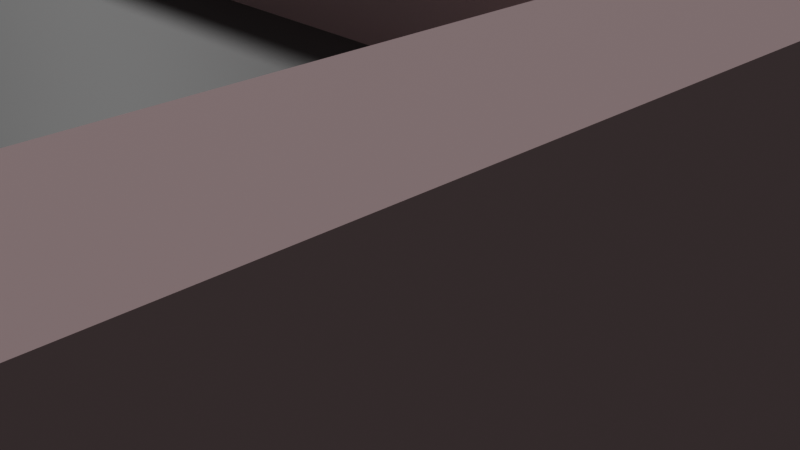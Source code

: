 # Source: mam_v1_3.blend  (saved by Blender 5.2.44; exported with 4.5.12 LTS)
import bpy
from mathutils import Matrix  # noqa: F401  (used for matrix-valued properties, if any)

bpy.ops.wm.read_factory_settings(use_empty=True)
scene = bpy.context.scene
scene.name = 'Scene'

# ---- collections
col_collection = bpy.data.collections.new('Collection'); scene.collection.children.link(col_collection)

# ---- materials (node trees are filled in below, after node groups)
mat_wall = bpy.data.materials.new('wall')
mat_roof = bpy.data.materials.new('roof')
mat_ground = bpy.data.materials.new('ground')

# ---- material node trees
mat_wall.use_nodes = True; mat_wall.node_tree.nodes.clear()
_N = mat_wall.node_tree.nodes; _L = mat_wall.node_tree.links
n0 = _N.new('ShaderNodeBsdfPrincipled'); n0.name = 'Principled BSDF'; n0.location = (-200, 100)
n0.inputs[0].default_value = (0.8001, 0.5699, 0.588, 1.0)
n0.inputs[2].default_value = 1.0
n0.inputs[10].default_value = 0.005
n1 = _N.new('ShaderNodeOutputMaterial'); n1.name = 'Material Output'; n1.location = (200, 100)
_L.new(n0.outputs[0], n1.inputs[0])
n1.is_active_output = True
mat_roof.use_nodes = True; mat_roof.node_tree.nodes.clear()
_N = mat_roof.node_tree.nodes; _L = mat_roof.node_tree.links
n0 = _N.new('ShaderNodeBsdfPrincipled'); n0.name = 'Principled BSDF'; n0.location = (-200, 100)
n0.inputs[0].default_value = (0.1456, 0.1456, 0.1456, 1.0)
n0.inputs[10].default_value = 0.005
n1 = _N.new('ShaderNodeOutputMaterial'); n1.name = 'Material Output'; n1.location = (200, 100)
_L.new(n0.outputs[0], n1.inputs[0])
n1.is_active_output = True
mat_ground.use_nodes = True; mat_ground.node_tree.nodes.clear()
_N = mat_ground.node_tree.nodes; _L = mat_ground.node_tree.links
n0 = _N.new('ShaderNodeBsdfPrincipled'); n0.name = 'Principled BSDF'; n0.location = (-200, 100)
n0.inputs[0].default_value = (0.04962, 0.04962, 0.04962, 1.0)
n0.inputs[2].default_value = 1.0
n0.inputs[10].default_value = 0.005
n1 = _N.new('ShaderNodeOutputMaterial'); n1.name = 'Material Output'; n1.location = (200, 100)
_L.new(n0.outputs[0], n1.inputs[0])
n1.is_active_output = True

# ---- world
world_world = bpy.data.worlds.new('World'); scene.world = world_world
world_world.use_nodes = True; world_world.node_tree.nodes.clear()
_N = world_world.node_tree.nodes; _L = world_world.node_tree.links
n0 = _N.new('ShaderNodeOutputWorld'); n0.name = 'World Output'; n0.location = (200, 100)
n1 = _N.new('ShaderNodeBackground'); n1.name = 'Background'; n1.location = (-200, 100)
n1.inputs[0].default_value = (0.05088, 0.05088, 0.05088, 1.0)
_L.new(n1.outputs[0], n0.inputs[0])
n0.is_active_output = True
world_world.color = (0.05088, 0.05088, 0.05088)
world_world.sun_shadow_jitter_overblur = 0.0

# ---- cameras
cam_camera = bpy.data.cameras.new('Camera')
cam_camera.clip_end = 100.0
cam_camera.ortho_scale = 7.314

# ---- lights
light_light = bpy.data.lights.new('Light', 'SUN')
light_light.angle = 0.1993
light_light.energy = 1.0
light_light.shadow_soft_size = 0.1
light_light.shadow_cascade_max_distance = 1000.0

# ---- meshes
me_cube = bpy.data.meshes.new('Cube')
me_cube.from_pydata([(7.0, 11.0, 1.175), (7.0, 11.0, -1.175), (7.0, -11.0, 1.175), (7.0, -11.0, -1.175), (-7.0, 11.0, 1.175), (-7.0, 11.0, -1.175), (-7.0, -11.0, 1.175), (-7.0, -11.0, -1.175), (6.8, -10.8, 4.525), (-6.8, -10.8, 4.525), (-6.8, 10.8, 4.525), (-7.0, 21.0, 1.175), (7.0, 21.0, 1.175), (-7.0, 21.0, 4.525), (7.0, 21.0, 4.525), (0.0, 11.0, 4.525), (-10.8, 11.0, 4.525), (-10.8, 21.0, 4.525), (-11.0, 11.0, 4.525), (-11.0, 21.0, 4.525), (-10.8, 21.0, 1.175), (-10.8, 11.0, 1.175), (-11.0, 21.0, 1.175), (-11.0, 11.0, 1.175), (-11.0, 21.0, 2.85), (-11.0, 11.0, 2.85), (-10.8, 11.0, 2.85), (-10.8, 21.0, 2.85), (-10.8, 21.0, 4.525), (-11.0, 21.0, 4.525), (-10.8, 21.0, 1.175), (-11.0, 21.0, 1.175), (-10.8, 21.0, 2.85), (-11.0, 21.0, 2.85), (-10.8, 19.57, 4.525), (-10.8, 16.71, 4.525), (-10.8, 15.29, 4.525), (-10.8, 12.43, 4.525), (-11.0, 19.57, 4.525), (-11.0, 16.71, 4.525), (-11.0, 15.29, 4.525), (-11.0, 12.43, 4.525), (-11.0, 19.57, 2.85), (-11.0, 16.71, 2.85), (-11.0, 15.29, 2.85), (-11.0, 12.43, 2.85), (-10.8, 12.43, 2.85), (-10.8, 15.29, 2.85), (-10.8, 16.71, 2.85), (-10.8, 19.57, 2.85), (-10.8, 19.57, 4.525), (-10.8, 16.71, 4.525), (-10.8, 15.29, 4.525), (-10.8, 12.43, 4.525), (-10.8, 19.57, 2.85), (-10.8, 16.71, 2.85), (-10.8, 15.29, 2.85), (-10.8, 12.43, 2.85), (-11.0, 19.57, 4.325), (-11.0, 16.71, 4.325), (-11.0, 15.29, 4.325), (-11.0, 12.43, 4.325), (-10.8, 16.71, 4.325), (-10.8, 19.57, 4.325), (-10.8, 15.29, 4.325), (-10.8, 12.43, 4.325), (0.2, 12.8, 4.525), (6.8, -6.0, 4.725), (6.8, 20.8, 8.225), (-0.2, 11.2, 8.225), (6.8, 12.8, 4.525), (6.8, 13.2, 8.225), (-10.8, 11.2, 8.225), (-10.8, 20.8, 8.225), (-0.2, 13.2, 8.225), (7.0, 21.0, 8.425), (-11.0, 11.0, 8.425), (-11.0, 21.0, 8.425), (-7.0, 11.0, 8.425), (-5.563e-09, 11.0, 8.425), (7.0, 13.0, 8.425), (-10.8, 20.8, 8.425), (-10.8, 11.2, 8.425), (6.8, 20.8, 8.425), (-10.8, 13.2, 8.225), (-0.2, 11.2, 8.425), (6.8, 13.2, 8.425), (-7.0, -11.0, 4.525), (7.0, 11.0, 4.525), (7.0, -11.0, 4.525), (-7.0, 11.0, 4.525), (7.0, 13.0, 4.525), (0.2, 10.8, 4.525), (0.0, 13.0, 4.525), (-7.0, -11.0, 4.725), (7.0, -11.0, 4.725), (-7.0, 11.0, 4.725), (7.0, 13.0, 4.725), (0.0, 11.0, 4.725), (0.0, 13.0, 4.725), (-6.8, -10.8, 4.725), (6.8, -10.8, 4.725), (-6.8, 10.8, 4.725), (6.8, 12.8, 4.725), (0.2, 10.8, 4.725), (0.2, 12.8, 4.725), (-2.8, 5.201, 4.525), (6.8, -5.8, 4.525), (-6.8, -5.8, 4.525), (-6.8, -2.0, 4.525), (6.8, -5.8, 4.525), (-6.8, 5.201, 4.725), (-6.8, 5.001, 4.525), (6.8, 3.2, 4.525), (6.8, 7.203, 4.725), (2.8, 8.201, 4.525), (-6.8, 8.401, 4.525), (1.0, 5.201, 4.725), (6.8, 7.203, 4.525), (6.8, -6.0, 4.725), (2.8, 8.201, 4.725), (-6.8, -5.8, 4.725), (-1.8, -5.8, 4.525), (-1.8, 5.001, 4.725), (6.8, 8.401, 4.525), (-6.8, -6.0, 4.725), (0.8, -5.8, 4.525), (-2.8, 8.201, 4.725), (-2.0, -5.8, 4.725), (-1.8, -5.8, 4.725), (3.0, 8.401, 4.525), (-6.8, -5.8, 4.725), (-6.8, 5.201, 4.525), (6.8, -5.8, 4.725), (1.0, 5.001, 4.725), (2.8, 5.201, 4.525), (6.8, -5.8, 4.525), (-1.8, -5.8, 4.525), (-6.8, -5.8, 4.525), (-6.8, -2.0, 4.725), (6.8, -5.8, 4.525), (0.8, -5.8, 4.525), (6.8, -5.8, 4.525), (-6.8, -5.8, 4.525), (-6.8, 5.001, 4.725), (6.8, -5.8, 4.525), (-1.8, -5.8, 4.525), (0.8, -5.8, 4.525), (-6.8, -6.0, 4.525), (6.8, -6.0, 4.525), (-1.8, 5.001, 4.525), (-6.8, 5.001, 4.525), (-6.8, -6.0, 4.725), (1.0, 5.201, 4.525), (1.0, 3.2, 4.725), (-6.8, -1.8, 4.525), (-6.8, -1.8, 4.725), (-6.8, -2.0, 4.525), (3.0, 5.001, 4.725), (-2.0, -2.0, 4.725), (6.8, 3.2, 4.725), (6.8, 3.2, 4.725), (6.8, 7.003, 4.725), (6.8, 3.4, 4.725), (2.8, 5.201, 4.725), (1.0, -5.8, 4.525), (0.8, -5.8, 4.725), (1.0, 3.2, 4.525), (1.0, -5.8, 4.725), (-2.0, -1.8, 4.525), (-2.0, 5.001, 4.525), (-2.0, -2.0, 4.525), (-2.0, -5.8, 4.525), (-2.0, -1.8, 4.725), (-2.0, -2.0, 4.725), (-2.0, 5.001, 4.725), (-1.8, 5.001, 4.725), (-2.0, -1.8, 4.725), (-2.0, 5.001, 4.725), (0.8, 5.001, 4.525), (-2.8, 8.201, 4.525), (0.8, 5.001, 4.725), (6.8, 10.8, 4.525), (3.0, 7.203, 4.525), (-3.0, 8.401, 4.525), (-3.0, 5.201, 4.525), (3.0, 8.401, 4.725), (3.0, 7.203, 4.725), (-3.0, 8.401, 4.725), (-2.8, 5.201, 4.725), (-3.0, 5.201, 4.725), (1.0, 3.4, 4.725), (0.0, 13.0, 8.425), (-0.2, 13.2, 8.425), (3.0, 7.003, 4.725), (3.0, 3.4, 4.725)], [(136, 107), (143, 108), (145, 110), (137, 122), (147, 126), (108, 138), (110, 140), (126, 141), (107, 142), (122, 146)], [(1, 0, 4, 5), (28, 16, 90, 13), (1, 3, 2, 0), (101, 100, 94, 95), (33, 24, 22, 31), (23, 31, 30, 21), (26, 25, 23, 21), (24, 27, 20, 22), (19, 17, 27, 24), (16, 18, 25, 26), (37, 16, 26, 46), (29, 19, 24, 33), (38, 29, 33, 42), (17, 28, 32, 27), (27, 32, 30, 20), (20, 30, 31, 22), (80, 91, 14, 75), (18, 41, 45, 25), (62, 59, 58, 63), (45, 41, 53, 57), (40, 39, 43, 44), (43, 39, 51, 55), (28, 34, 49, 32), (35, 36, 47, 48), (32, 26, 21, 30), (40, 52, 64, 60), (53, 41, 61, 65), (51, 39, 59, 62), (38, 42, 54, 50), (40, 44, 56, 52), (53, 65, 64, 52), (63, 50, 51, 62), (64, 65, 61, 60), (38, 50, 63, 58), (191, 154, 161, 163), (4, 90, 13, 11), (75, 83, 81, 77), (81, 82, 76, 77), (72, 69, 85, 82), (69, 72, 84, 74), (79, 76, 82, 85), (78, 76, 18, 90), (83, 86, 80, 75), (58, 59, 39, 38), (41, 40, 60, 61), (29, 18, 76, 77), (68, 71, 86, 83), (23, 25, 33, 31), (74, 193, 85, 69), (82, 81, 73, 72), (66, 70, 103, 105), (10, 92, 104, 102), (149, 67, 152, 148), (104, 105, 99, 98), (102, 104, 98, 96), (105, 103, 97, 99), (91, 93, 99, 97), (15, 90, 96, 98), (93, 15, 98, 99), (92, 66, 105, 104), (87, 94, 96, 90), (129, 146, 147, 166), (183, 130, 186, 187), (92, 182, 70, 66), (3, 1, 5, 7), (144, 156, 155, 151), (185, 184, 188, 190), (139, 174, 171, 157), (101, 8, 9, 100), (12, 0, 88, 14), (133, 168, 165, 145), (89, 87, 6, 2), (13, 14, 12, 11), (89, 95, 94, 87), (185, 190, 111, 132), (180, 115, 135, 106), (111, 132, 10, 102), (7, 3, 2, 6), (68, 73, 84, 71), (12, 11, 4, 0), (100, 9, 148, 152), (94, 100, 102, 96), (144, 151, 170, 175), (146, 129, 176, 150), (143, 172, 128, 131), (101, 119, 149, 8), (67, 133, 121, 125), (174, 173, 156, 139), (131, 143, 109, 139), (166, 147, 179, 181), (7, 6, 4, 5), (6, 87, 90, 4), (2, 0, 88, 89), (135, 164, 120, 115), (134, 158, 164, 117), (167, 113, 161, 154), (143, 157, 171, 172), (156, 173, 169, 155), (172, 171, 159, 128), (169, 170, 178, 177), (151, 155, 169, 170), (154, 168, 165, 167), (145, 113, 161, 133), (129, 123, 178, 128), (147, 146, 150, 179), (150, 176, 181, 179), (164, 135, 153, 117), (165, 167, 113, 145), (124, 130, 183, 118), (116, 10, 182, 124), (189, 190, 188, 127), (127, 188, 186, 120), (158, 186, 120, 164), (132, 116, 184, 185), (115, 180, 127, 120), (180, 106, 189, 127), (184, 130, 186, 188), (101, 95, 97, 103), (91, 97, 95, 89), (149, 148, 9, 8), (166, 181, 117, 168), (117, 181, 144, 111), (153, 106, 189, 117), (43, 55, 54, 42), (44, 45, 57, 56), (98, 96, 78, 79), (79, 85, 193, 192), (71, 74, 193, 86), (193, 192, 80, 86), (98, 79, 192, 99), (99, 192, 80, 97), (118, 183, 187, 114), (162, 114, 187, 194), (103, 70, 118, 114), (195, 158, 134, 191), (162, 194, 195, 163), (75, 77, 29, 14)])
me_cube.polygons.foreach_set('material_index', [0, 0, 0, 0, 0, 0, 0, 0, 0, 0, 0, 0, 0, 0, 0, 0, 0, 0, 0, 0, 0, 0, 0, 0, 0, 0, 0, 0, 0, 0, 0, 0, 0, 0, 0, 0, 0, 0, 0, 1, 0, 0, 0, 0, 0, 0, 0, 0, 0, 0, 0, 0, 0, 0, 0, 0, 0, 0, 0, 0, 0, 0, 0, 1, 0, 0, 0, 0, 0, 0, 0, 0, 0, 0, 0, 1, 0, 0, 1, 0, 0, 0, 0, 0, 0, 0, 0, 0, 0, 0, 0, 0, 0, 0, 0, 0, 1, 0, 0, 0, 1, 0, 0, 0, 1, 0, 0, 1, 1, 1, 0, 0, 0, 1, 0, 0, 0, 0, 0, 1, 0, 0, 0, 0, 0, 0, 0, 0, 0, 0, 0, 0, 0, 0, 1, 1, 0])
_uv = me_cube.uv_layers.new(name='UVMap')
_uv.uv.foreach_set('vector', [0.0, 0.0, 0.0, 0.0, 0.0, 0.0, 0.0, 0.0, 0.0, 0.0, 0.0, 0.0, 0.0, 0.0, 0.0, 0.0, 0.0, 0.0, 0.0, 0.0, 0.625, 0.75, 0.0, 0.0, 0.625, 0.7477, 0.8679, 0.7477, 0.875, 0.75, 0.625, 0.75, 0.625, 0.25, 0.625, 0.25, 0.625, 0.25, 0.625, 0.25, 0.625, 0.25, 0.625, 0.25, 0.625, 0.25, 0.625, 0.25, 0.625, 0.25, 0.625, 0.25, 0.625, 0.25, 0.625, 0.25, 0.625, 0.25, 0.625, 0.25, 0.625, 0.25, 0.625, 0.25, 0.625, 0.25, 0.625, 0.25, 0.625, 0.25, 0.625, 0.25, 0.625, 0.25, 0.625, 0.25, 0.625, 0.25, 0.625, 0.25, 0.625, 0.25, 0.625, 0.25, 0.625, 0.25, 0.625, 0.25, 0.625, 0.25, 0.625, 0.25, 0.625, 0.25, 0.625, 0.25, 0.625, 0.25, 0.625, 0.25, 0.625, 0.25, 0.625, 0.25, 0.625, 0.25, 0.625, 0.25, 0.625, 0.25, 0.625, 0.25, 0.625, 0.25, 0.625, 0.25, 0.625, 0.25, 0.625, 0.25, 0.625, 0.25, 0.625, 0.25, 0.625, 0.25, 0.625, 0.25, 0.625, 0.5, 0.0, 0.0, 0.0, 0.0, 0.625, 0.5, 0.625, 0.25, 0.625, 0.25, 0.625, 0.25, 0.625, 0.25, 0.625, 0.25, 0.625, 0.25, 0.625, 0.25, 0.625, 0.25, 0.625, 0.25, 0.625, 0.25, 0.625, 0.25, 0.625, 0.25, 0.625, 0.25, 0.625, 0.25, 0.625, 0.25, 0.625, 0.25, 0.625, 0.25, 0.625, 0.25, 0.625, 0.25, 0.625, 0.25, 0.625, 0.25, 0.625, 0.25, 0.625, 0.25, 0.625, 0.25, 0.625, 0.25, 0.625, 0.25, 0.625, 0.25, 0.625, 0.25, 0.625, 0.25, 0.625, 0.25, 0.625, 0.25, 0.625, 0.25, 0.625, 0.25, 0.625, 0.25, 0.625, 0.25, 0.625, 0.25, 0.625, 0.25, 0.625, 0.25, 0.625, 0.25, 0.625, 0.25, 0.625, 0.25, 0.625, 0.25, 0.625, 0.25, 0.625, 0.25, 0.625, 0.25, 0.625, 0.25, 0.625, 0.25, 0.625, 0.25, 0.625, 0.25, 0.625, 0.25, 0.625, 0.25, 0.625, 0.25, 0.625, 0.25, 0.625, 0.25, 0.625, 0.25, 0.625, 0.25, 0.625, 0.25, 0.625, 0.25, 0.625, 0.25, 0.625, 0.25, 0.625, 0.25, 0.625, 0.25, 0.625, 0.25, 0.625, 0.25, 0.625, 0.25, 0.625, 0.25, 0.625, 0.25, 0.625, 0.25, 0.0, 0.0, 0.0, 0.0, 0.0, 0.0, 0.0, 0.0, 0.0, 0.0, 0.0, 0.0, 0.625, 0.25, 0.625, 0.25, 0.625, 0.5, 0.625, 0.5, 0.0, 0.0, 0.0, 0.0, 0.0, 0.0, 0.0, 0.0, 0.0, 0.0, 0.0, 0.0, 0.0, 0.0, 0.0, 0.0, 0.0, 0.0, 0.0, 0.0, 0.0, 0.0, 0.0, 0.0, 0.0, 0.0, 0.0, 0.0, 0.0, 0.0, 0.0, 0.0, 0.0, 0.0, 0.0, 0.0, 0.0, 0.0, 0.0, 0.0, 0.0, 0.0, 0.0, 0.0, 0.625, 0.5, 0.625, 0.5, 0.625, 0.5, 0.625, 0.5, 0.625, 0.25, 0.625, 0.25, 0.625, 0.25, 0.625, 0.25, 0.625, 0.25, 0.625, 0.25, 0.625, 0.25, 0.625, 0.25, 0.0, 0.0, 0.0, 0.0, 0.0, 0.0, 0.0, 0.0, 0.625, 0.5, 0.625, 0.5, 0.625, 0.5, 0.625, 0.5, 0.625, 0.25, 0.625, 0.25, 0.625, 0.25, 0.625, 0.25, 0.0, 0.0, 0.0, 0.0, 0.0, 0.0, 0.0, 0.0, 0.0, 0.0, 0.0, 0.0, 0.0, 0.0, 0.0, 0.0, 0.0753, 0.06024, 0.6122, 0.4898, 0.6122, 0.4898, 0.0753, 0.06024, 0.8679, 0.5023, 0.6179, 0.5023, 0.6179, 0.5023, 0.8679, 0.5023, 0.0, 0.0, 0.0, 0.0, 0.0, 0.0, 0.0, 0.0, 0.6179, 0.5023, 0.0753, 0.06024, 0.0, 0.0, 0.625, 0.5, 0.8679, 0.5023, 0.6179, 0.5023, 0.625, 0.5, 0.875, 0.5, 0.0753, 0.06024, 0.6122, 0.4898, 0.625, 0.5, 0.0, 0.0, 0.625, 0.5, 0.0, 0.0, 0.0, 0.0, 0.625, 0.5, 0.625, 0.5, 0.875, 0.5, 0.875, 0.5, 0.625, 0.5, 0.0, 0.0, 0.625, 0.5, 0.625, 0.5, 0.0, 0.0, 0.6179, 0.5023, 0.0753, 0.06024, 0.0753, 0.06024, 0.6179, 0.5023, 0.625, 0.0, 0.875, 0.75, 0.875, 0.5, 0.625, 0.25, 0.0, 0.0, 0.0, 0.0, 0.0, 0.0, 0.0, 0.0, 0.0, 0.0, 0.0, 0.0, 0.0, 0.0, 0.0, 0.0, 0.6179, 0.5023, 0.0, 0.0, 0.6122, 0.4898, 0.0753, 0.06024, 0.0, 0.0, 0.0, 0.0, 0.0, 0.0, 0.0, 0.0, 0.0, 0.0, 0.0, 0.0, 0.0, 0.0, 0.0, 0.0, 0.0, 0.0, 0.0, 0.0, 0.0, 0.0, 0.0, 0.0, 0.0, 0.0, 0.0, 0.0, 0.0, 0.0, 0.0, 0.0, 0.0, 0.0, 0.0, 0.0, 0.8679, 0.7477, 0.8679, 0.7477, 0.625, 0.5, 0.0, 0.0, 0.0, 0.0, 0.625, 0.5, 0.0, 0.0, 0.0, 0.0, 0.0, 0.0, 0.0, 0.0, 0.625, 0.75, 0.625, 0.0, 0.625, 0.0, 0.625, 0.75, 0.625, 0.25, 0.625, 0.5, 0.625, 0.5, 0.625, 0.25, 0.625, 0.75, 0.625, 0.75, 0.875, 0.75, 0.625, 0.0, 0.0, 0.0, 0.0, 0.0, 0.0, 0.0, 0.0, 0.0, 0.0, 0.0, 0.0, 0.0, 0.0, 0.0, 0.0, 0.0, 0.0, 0.0, 0.0, 0.0, 0.8679, 0.5023, 0.8679, 0.5023, 0.0, 0.0, 0.0, 0.0, 0.625, 0.75, 0.625, 0.0, 0.625, 0.5, 0.0, 0.0, 0.0, 0.0, 0.625, 0.5, 0.625, 0.5, 0.625, 0.25, 0.0, 0.0, 0.0, 0.0, 0.8679, 0.7477, 0.8679, 0.7477, 0.0, 0.0, 0.0, 0.0, 0.875, 0.75, 0.8679, 0.7477, 0.8679, 0.5023, 0.875, 0.5, 0.0, 0.0, 0.0, 0.0, 0.8679, 0.7477, 0.0, 0.0, 0.0, 0.0, 0.0, 0.0, 0.0, 0.0, 0.0, 0.0, 0.0, 0.0, 0.0, 0.0, 0.0, 0.0, 0.0, 0.0, 0.0, 0.0, 0.0, 0.0, 0.0, 0.0, 0.0, 0.0, 0.625, 0.7477, 0.625, 0.7477, 0.8679, 0.7477, 0.0, 0.0, 0.0, 0.0, 0.0, 0.0, 0.0, 0.0, 0.0, 0.0, 0.0, 0.0, 0.8679, 0.7477, 0.0, 0.0, 0.0, 0.0, 0.0, 0.0, 0.0, 0.0, 0.0, 0.0, 0.0, 0.0, 0.0, 0.0, 0.625, 0.0, 0.0, 0.0, 0.0, 0.0, 0.625, 0.0, 0.625, 0.0, 0.625, 0.25, 0.0, 0.0, 0.625, 0.75, 0.0, 0.0, 0.0, 0.0, 0.625, 0.75, 0.0, 0.0, 0.6249, 0.7476, 0.0, 0.0, 0.0, 0.0, 0.0, 0.0, 0.0, 0.0, 0.6249, 0.7476, 0.0, 0.0, 0.0, 0.0, 0.0, 0.0, 0.0, 0.0, 0.0, 0.0, 0.0, 0.0, 0.0, 0.0, 0.0, 0.0, 0.0, 0.0, 0.0, 0.0, 0.0, 0.0, 0.0, 0.0, 0.0, 0.0, 0.0, 0.0, 0.0, 0.0, 0.0, 0.0, 0.0, 0.0, 0.0, 0.0, 0.8679, 0.7477, 0.8679, 0.7477, 0.0, 0.0, 0.0, 0.0, 0.0, 0.0, 0.0, 0.0, 0.8679, 0.7477, 0.0, 0.0, 0.0, 0.0, 0.0, 0.0, 0.0, 0.0, 0.0, 0.0, 0.0, 0.0, 0.0, 0.0, 0.0, 0.0, 0.0, 0.0, 0.0, 0.0, 0.0, 0.0, 0.0, 0.0, 0.0, 0.0, 0.0, 0.0, 0.0, 0.0, 0.0, 0.0, 0.0, 0.0, 0.0, 0.0, 0.0, 0.0, 0.0, 0.0, 0.6249, 0.7476, 0.6249, 0.7476, 0.0, 0.0, 0.0, 0.0, 0.0, 0.0, 0.0, 0.0, 0.0, 0.0, 0.0, 0.0, 0.0, 0.0, 0.0, 0.0, 0.0, 0.0, 0.0, 0.0, 0.0, 0.0, 0.0, 0.0, 0.0, 0.0, 0.0, 0.0, 0.0, 0.0, 0.0, 0.0, 0.0, 0.0, 0.0, 0.0, 0.0, 0.0, 0.0, 0.0, 0.0, 0.0, 0.0, 0.0, 0.0, 0.0, 0.0, 0.0, 0.0, 0.0, 0.6249, 0.7476, 0.0, 0.0, 0.0, 0.0, 0.0, 0.0, 0.0, 0.0, 0.0, 0.0, 0.0, 0.0, 0.0, 0.0, 0.0, 0.0, 0.0, 0.0, 0.0, 0.0, 0.0, 0.0, 0.0, 0.0, 0.0, 0.0, 0.0, 0.0, 0.0, 0.0, 0.0, 0.0, 0.625, 0.7477, 0.625, 0.75, 0.625, 0.5, 0.6122, 0.4898, 0.625, 0.5, 0.625, 0.5, 0.625, 0.75, 0.625, 0.75, 0.0, 0.0, 0.0, 0.0, 0.8679, 0.7477, 0.0, 0.0, 0.0, 0.0, 0.0, 0.0, 0.0, 0.0, 0.0, 0.0, 0.0, 0.0, 0.0, 0.0, 0.0, 0.0, 0.0, 0.0, 0.0, 0.0, 0.0, 0.0, 0.0, 0.0, 0.0, 0.0, 0.625, 0.25, 0.625, 0.25, 0.625, 0.25, 0.625, 0.25, 0.625, 0.25, 0.625, 0.25, 0.625, 0.25, 0.625, 0.25, 0.625, 0.5, 0.875, 0.5, 0.0, 0.0, 0.0, 0.0, 0.0, 0.0, 0.0, 0.0, 0.0, 0.0, 0.0, 0.0, 0.625, 0.5, 0.0, 0.0, 0.0, 0.0, 0.625, 0.5, 0.0, 0.0, 0.0, 0.0, 0.625, 0.5, 0.625, 0.5, 0.0, 0.0, 0.0, 0.0, 0.0, 0.0, 0.0, 0.0, 0.0, 0.0, 0.0, 0.0, 0.0, 0.0, 0.0, 0.0, 0.0, 0.0, 0.0, 0.0, 0.0, 0.0, 0.0, 0.0, 0.0, 0.0, 0.0, 0.0, 0.0, 0.0, 0.0, 0.0, 0.6122, 0.4898, 0.6122, 0.4898, 0.0, 0.0, 0.0, 0.0, 0.0, 0.0, 0.0, 0.0, 0.0, 0.0, 0.0, 0.0, 0.0, 0.0, 0.0, 0.0, 0.0, 0.0, 0.0, 0.0, 0.625, 0.5, 0.0, 0.0, 0.0, 0.0, 0.0, 0.0])
me_cube.materials.append(mat_wall)
me_cube.materials.append(mat_roof)
me_cube.use_mirror_vertex_groups = False
me_cube.update()
me_plane = bpy.data.meshes.new('Plane')
me_plane.from_pydata([(1.0, 0.1749, 0.0), (1.0, 0.1749, 2.35), (0.01111, 0.1749, 2.35), (0.01111, 0.1749, 2.35), (-0.2111, -0.5362, 0.0), (-0.2111, -0.2474, 0.0), (0.0, 0.1749, 2.35), (0.0, -0.5362, 0.0), (-0.2111, 0.1749, 2.35), (1.0, -0.314, 0.0), (0.01111, -0.314, 0.0), (0.01111, -0.314, 0.0), (0.0, -0.314, 0.0), (-0.2111, -0.314, 0.0), (1.0, -0.314, 0.0), (0.01111, -0.314, 0.0), (0.01111, -0.314, 0.0), (0.0, -0.314, 0.0), (-0.2111, -0.314, 0.0), (0.01111, -0.5362, 0.0), (0.01111, -0.5362, 0.0), (0.01111, -0.2474, 0.0), (0.01111, -0.2474, 0.0), (0.0, -0.2474, 0.0), (-0.2111, -0.2474, 0.0), (0.2222, 0.1749, 0.0), (0.2222, 0.1749, 2.35), (0.2222, -0.314, 0.0), (0.2222, -0.314, 0.0), (0.2222, -0.2474, 0.0), (-1.0, -1.0, -2.35), (1.0, -1.0, -2.35), (1.0, 0.1749, -2.35), (-0.2111, 0.1749, -2.35), (-0.2111, -0.2474, -2.35), (1.0, -0.314, -2.35), (-0.2111, -0.314, -2.35), (-0.2111, -0.314, -2.35), (1.0, -0.314, -2.35), (-0.2111, -0.6362, 0.2), (0.01111, -0.6407, 0.0), (1.0, -0.5318, -2.35), (-0.9889, -0.5362, 0.0), (-0.2111, -0.5362, 0.0), (-0.9889, -0.6362, -1.175), (-0.9889, -0.5362, -1.175), (-0.7389, -0.5362, -1.175), (-0.7389, -0.6362, -1.175), (-0.7389, -0.5362, 0.0), (-0.7389, -0.6362, 0.2), (-0.9889, -0.9956, 0.0), (-0.9889, -0.9956, -1.175), (-0.7389, -0.9956, 0.2), (-0.7389, -0.9956, -1.175), (0.01111, -0.9956, 0.0), (0.01111, -0.9956, 0.0), (0.9889, -0.314, 0.0), (0.9889, -0.314, 0.0), (0.9889, -0.9956, 0.0), (-1.0, -1.0, 2.35), (1.0, -1.0, 2.35), (-0.9889, -0.5362, 2.35), (-0.9889, -0.9956, 2.35), (0.9889, -0.9956, 2.35), (-0.2111, -0.5318, 0.0), (-0.2111, -0.5362, 2.35), (-0.2111, -0.5318, 2.35), (-0.9889, -0.5362, 2.35), (0.0, -0.314, 2.35), (0.01111, -0.314, 2.35), (0.01111, -0.03625, 4.025), (0.0, -0.03625, 4.025), (0.01111, 0.3971, 2.35), (0.01111, 0.3971, 2.35), (8.732e-09, 0.3971, 2.35), (-0.2111, 0.3971, 2.35), (0.2222, 0.3971, 2.35), (1.0, 0.3971, 2.35), (1.0, 0.4638, 2.35), (0.01111, 0.4638, 2.35), (-0.2111, 0.4638, 2.35), (0.2222, 0.4638, 2.35), (1.0, 0.6638, -2.35), (0.0, -0.314, 1.513), (0.01111, -0.314, 1.513), (0.01111, -0.5362, 1.513), (0.0, -0.5362, 1.513), (0.01111, 0.1749, 4.025), (0.0, 0.1749, 4.025), (0.01111, -0.03625, 3.188), (0.01111, -0.1418, 3.188), (0.0, -0.03625, 3.188), (0.0, -0.1418, 3.188), (0.01111, -0.1418, 2.35), (0.0, -0.1418, 2.35), (0.01111, -0.2474, 2.35), (0.0, -0.2474, 2.35), (-9.313e-10, 0.4638, 2.35), (-1.0, -0.5318, 2.35), (-0.2111, -0.5318, -2.35), (-1.0, -0.5318, -2.35), (0.01111, -0.03625, 1.175), (0.0, -0.03625, 1.175), (0.01111, -0.1418, 0.5875), (0.0, -0.1418, 0.5875), (-0.2111, -0.6407, 0.2), (-0.7278, -0.9956, 0.2), (-0.7278, -0.6407, 0.2), (1.0, -0.314, 2.35), (0.9889, -0.314, 2.35), (-0.2111, -0.6407, 0.0), (-0.7278, -0.6407, 0.0), (-0.2111, -0.6362, 0.0), (-0.7389, -0.9956, 0.0), (-0.7278, -0.9956, 0.0), (1.0, -1.0, 0.0), (-1.0, -1.0, 0.0), (-1.0, -0.5318, 0.0), (1.0, 0.6638, 2.35), (-0.2111, 0.6638, 2.35), (-0.2111, 0.6638, -2.35)], [(43, 4), (55, 54)], [(34, 33, 8, 24), (43, 110, 40, 20), (22, 3, 26, 29), (26, 25, 29), (19, 11, 10, 20), (13, 18, 17, 12), (12, 17, 16, 11), (11, 16, 15, 10), (56, 57, 14, 9), (18, 24, 23, 17), (16, 22, 21, 15), (15, 21, 29, 28), (10, 15, 28, 27), (77, 76, 81, 78), (6, 23, 24, 8), (58, 57, 109, 63), (40, 55, 114, 111), (106, 52, 49, 107), (105, 107, 49, 39), (116, 117, 98, 59), (58, 55, 16, 57), (53, 47, 49, 52), (44, 45, 46, 47), (42, 48, 46, 45), (65, 67, 42, 43), (46, 43, 112, 47), (47, 112, 39, 49), (53, 51, 44, 47), (60, 108, 109, 63), (51, 53, 113, 50), (27, 28, 57, 56), (62, 67, 45, 51), (74, 97, 79, 73), (31, 30, 100, 41), (48, 43, 46), (98, 117, 64, 66), (67, 62, 59, 98), (117, 100, 99, 64), (64, 43, 65, 66), (86, 7, 17, 83), (6, 3, 87, 88), (68, 17, 23, 96), (20, 85, 84, 16), (16, 69, 95, 22), (38, 37, 99, 41), (3, 73, 72, 2), (6, 74, 73, 3), (8, 75, 74, 6), (2, 72, 76, 26), (1, 0, 25, 26), (72, 79, 81, 76), (76, 77, 1, 26), (33, 120, 82, 32), (82, 32, 1, 118), (86, 83, 84, 85), (88, 87, 70, 71), (94, 93, 95, 96), (91, 89, 90, 92), (94, 92, 90, 93), (68, 69, 84, 83), (71, 91, 89, 70), (80, 97, 74, 75), (65, 66, 98, 67), (32, 38, 37, 33), (37, 34, 24, 18), (18, 64, 99, 37), (88, 71, 102, 6), (91, 92, 104, 102), (23, 104, 94, 96), (22, 95, 93, 103), (101, 103, 90, 89), (87, 3, 101, 70), (95, 69, 68, 96), (115, 14, 38, 31), (62, 50, 58, 63), (62, 63, 60, 59), (57, 109, 108, 14), (14, 0, 32, 38), (28, 25, 0, 14), (107, 111, 114, 106), (107, 105, 110, 111), (112, 110, 105, 39), (20, 7, 86, 85), (43, 18, 17, 7), (60, 115, 14, 108), (117, 116, 30, 100), (30, 31, 115, 116), (116, 59, 60, 115), (82, 118, 119, 120), (33, 120, 119, 8), (118, 78, 80, 119)])
me_plane.polygons.foreach_set('material_index', [0, 0, 0, 0, 0, 0, 0, 0, 0, 0, 0, 0, 0, 0, 0, 1, 0, 1, 1, 1, 0, 1, 0, 1, 1, 0, 1, 0, 1, 1, 0, 1, 0, 0, 1, 1, 1, 0, 1, 1, 1, 1, 1, 1, 0, 0, 0, 0, 0, 0, 0, 0, 0, 0, 1, 1, 1, 1, 1, 1, 1, 0, 1, 0, 0, 0, 1, 1, 1, 1, 1, 1, 1, 0, 1, 1, 1, 0, 0, 1, 1, 1, 1, 0, 1, 0, 0, 1, 0, 0, 0])
_uv = me_plane.uv_layers.new(name='UVMap')
_uv.uv.foreach_set('vector', [0.5056, 0.343, 0.5056, 0.5874, 0.5056, 0.5874, 0.5056, 0.343, 0.0, 0.0, 0.0, 0.0, 0.0, 0.0, 0.0, 0.0, 0.0, 0.0, 0.0, 0.0, 0.6111, 0.5874, 0.6111, 0.343, 0.6111, 0.5874, 0.6111, 0.5874, 0.6111, 0.343, 0.5056, 0.343, 0.5056, 0.343, 0.5056, 0.343, 0.5056, 0.343, 0.5056, 0.343, 0.5056, 0.343, 0.5056, 0.343, 0.5056, 0.343, 0.5056, 0.343, 0.5056, 0.343, 0.5056, 0.343, 0.5056, 0.343, 0.5056, 0.343, 0.5056, 0.343, 0.5056, 0.343, 0.5056, 0.343, 1.0, 0.343, 1.0, 0.343, 1.0, 0.343, 1.0, 0.343, 0.5056, 0.343, 0.5056, 0.343, 0.5056, 0.343, 0.5056, 0.343, 0.5056, 0.343, 0.5056, 0.343, 0.5056, 0.343, 0.5056, 0.343, 0.5056, 0.343, 0.5056, 0.343, 0.6111, 0.343, 0.6111, 0.343, 0.5056, 0.343, 0.5056, 0.343, 0.6111, 0.343, 0.6111, 0.343, 0.0, 0.0, 0.6111, 0.7083, 0.6111, 0.7083, 0.0, 0.0, 0.5056, 0.5874, 0.5056, 0.343, 0.5056, 0.343, 0.5056, 0.5874, 0.0, 0.0, 0.0, 0.0, 0.0, 0.0, 0.0, 0.0, 0.0, 0.0, 0.0, 0.0, 0.0, 0.0, 0.0, 0.0, 0.0, 0.0, 0.0, 0.0, 0.0, 0.0, 0.0, 0.0, 0.0, 0.0, 0.0, 0.0, 0.0, 0.0, 0.0, 0.0, 0.0, 0.0, 0.0, 0.0, 0.0, 0.0, 0.0, 0.0, 0.0, 0.0, 0.0, 0.0, 0.0, 0.0, 0.0, 0.0, 0.0, 0.0, 0.0, 0.0, 0.0, 0.0, 0.0, 0.0, 0.0, 0.343, 0.0, 0.343, 0.0, 0.343, 0.0, 0.343, 0.0, 0.0, 0.0, 0.0, 0.0, 0.343, 0.0, 0.343, 0.0, 0.0, 0.0, 0.0, 0.0, 0.0, 0.0, 0.0, 0.0, 0.343, 0.0, 0.343, 0.0, 0.0, 0.0, 0.343, 0.0, 0.343, 0.0, 0.0, 0.0, 0.0, 0.0, 0.0, 0.0, 0.0, 0.0, 0.0, 0.0, 0.343, 0.0, 0.343, 0.0, 0.0, 0.0, 0.0, 0.0, 0.0, 0.0, 0.0, 0.0, 0.0, 0.0, 0.0, 0.0, 0.0, 0.0, 0.0, 0.6111, 0.343, 0.6111, 0.343, 1.0, 0.343, 1.0, 0.343, 0.0, 0.0, 0.0, 0.0, 0.0, 0.0, 0.0, 0.0, 0.5056, 0.7083, 0.0, 0.0, 0.0, 0.0, 0.5056, 0.7083, 0.0, 0.0, 0.0, 0.0, 0.0, 0.0, 0.0, 0.0, 0.0, 0.0, 0.0, 0.343, 0.0, 0.343, 0.0, 0.0, 0.0, 0.0, 0.0, 0.0, 0.0, 0.0, 0.0, 0.0, 0.0, 0.0, 0.0, 0.0, 0.0, 0.0, 0.0, 0.0, 0.0, 0.0, 0.0, 0.0, 0.0, 0.0, 0.0, 0.0, 0.0, 0.0, 0.0, 0.0, 0.0, 0.0, 0.5056, 0.343, 0.0, 0.0, 0.0, 0.0, 0.5056, 0.343, 0.5056, 0.5874, 0.5056, 0.5874, 0.0, 0.0, 0.0, 0.0, 0.0, 0.0, 0.5056, 0.343, 0.5056, 0.343, 0.0, 0.0, 0.0, 0.0, 0.5056, 0.343, 0.5056, 0.343, 0.0, 0.0, 0.5056, 0.343, 0.0, 0.0, 0.0, 0.0, 0.5056, 0.343, 0.0, 0.0, 0.0, 0.0, 0.0, 0.0, 0.0, 0.0, 0.5056, 0.5874, 0.5056, 0.7083, 0.5056, 0.7083, 0.5056, 0.5874, 0.5056, 0.5874, 0.5056, 0.7083, 0.5056, 0.7083, 0.5056, 0.5874, 0.5056, 0.5874, 0.5056, 0.7083, 0.5056, 0.7083, 0.5056, 0.5874, 0.5056, 0.5874, 0.5056, 0.7083, 0.6111, 0.7083, 0.6111, 0.5874, 0.0, 0.0, 0.0, 0.0, 0.6111, 0.5874, 0.6111, 0.5874, 0.5056, 0.7083, 0.5056, 0.7083, 0.6111, 0.7083, 0.6111, 0.7083, 0.6111, 0.7083, 0.0, 0.0, 0.0, 0.0, 0.6111, 0.5874, 0.5056, 0.5874, 0.0, 0.0, 0.0, 0.0, 0.0, 0.0, 0.0, 0.0, 0.0, 0.0, 0.0, 0.0, 0.0, 0.0, 0.5056, 0.343, 0.5056, 0.343, 0.5056, 0.343, 0.5056, 0.343, 0.0, 0.0, 0.0, 0.0, 0.5056, 0.4652, 0.5056, 0.4652, 0.0, 0.0, 0.0, 0.0, 0.0, 0.0, 0.0, 0.0, 0.5056, 0.4652, 0.5056, 0.4652, 0.5056, 0.4041, 0.5056, 0.4041, 0.0, 0.0, 0.5056, 0.4041, 0.5056, 0.4041, 0.0, 0.0, 0.5056, 0.343, 0.5056, 0.343, 0.5056, 0.343, 0.5056, 0.343, 0.5056, 0.4652, 0.5056, 0.4652, 0.5056, 0.4652, 0.5056, 0.4652, 0.0, 0.0, 0.0, 0.0, 0.5056, 0.7083, 0.5056, 0.7083, 0.0, 0.0, 0.0, 0.0, 0.0, 0.0, 0.0, 0.0, 0.0, 0.0, 0.0, 0.0, 0.0, 0.0, 0.0, 0.0, 0.5056, 0.343, 0.5056, 0.343, 0.5056, 0.343, 0.5056, 0.343, 0.5056, 0.343, 0.0, 0.0, 0.0, 0.0, 0.0, 0.0, 0.0, 0.0, 0.5056, 0.4652, 0.0, 0.0, 0.5056, 0.5874, 0.5056, 0.4652, 0.5056, 0.4041, 0.0, 0.0, 0.0, 0.0, 0.5056, 0.343, 0.0, 0.0, 0.0, 0.0, 0.0, 0.0, 0.5056, 0.343, 0.0, 0.0, 0.0, 0.0, 0.0, 0.0, 0.0, 0.0, 0.0, 0.0, 0.5056, 0.4041, 0.5056, 0.4652, 0.0, 0.0, 0.5056, 0.5874, 0.0, 0.0, 0.5056, 0.4652, 0.0, 0.0, 0.5056, 0.343, 0.0, 0.0, 0.0, 0.0, 0.0, 0.0, 0.0, 0.0, 0.0, 0.0, 0.0, 0.0, 0.0, 0.0, 0.0, 0.0, 0.0, 0.0, 0.0, 0.0, 0.0, 0.0, 0.0, 0.0, 0.0, 0.0, 0.0, 0.0, 0.0, 0.0, 0.0, 0.0, 0.0, 0.0, 1.0, 0.343, 0.0, 0.0, 0.0, 0.0, 0.0, 0.0, 0.0, 0.0, 0.0, 0.0, 0.0, 0.0, 0.0, 0.0, 0.0, 0.0, 0.0, 0.0, 0.0, 0.0, 0.0, 0.0, 0.0, 0.0, 0.0, 0.0, 0.0, 0.0, 0.0, 0.0, 0.0, 0.0, 0.0, 0.0, 0.0, 0.0, 0.0, 0.0, 0.0, 0.0, 0.0, 0.0, 0.0, 0.0, 0.5056, 0.343, 0.5056, 0.343, 0.0, 0.0, 0.0, 0.0, 0.0, 0.0, 0.0, 0.0, 0.0, 0.0, 0.0, 0.0, 0.0, 0.0, 0.0, 0.0, 0.0, 0.0, 0.0, 0.0, 0.0, 0.0, 0.0, 0.0, 0.0, 0.0, 0.0, 0.0, 0.0, 0.0, 0.0, 0.0, 0.0, 0.0, 0.0, 0.0, 0.0, 0.0, 0.0, 0.0, 0.0, 0.0, 0.0, 0.0, 0.0, 0.0, 0.0, 0.0, 0.5056, 0.5874, 0.0, 0.0, 0.0, 0.0, 0.5056, 0.5874, 0.0, 0.0, 0.0, 0.0, 0.0, 0.0, 0.0, 0.0])
me_plane.materials.append(mat_ground)
me_plane.materials.append(mat_wall)
me_plane.update()

# ---- objects
ob_masjid = bpy.data.objects.new('masjid', me_cube)
ob_light = bpy.data.objects.new('Light', light_light)
ob_camera = bpy.data.objects.new('Camera', cam_camera)
ob_ground = bpy.data.objects.new('ground', me_plane)

# ---- transforms, parenting, visibility, modifiers, constraints
ob_masjid.location = (0.0, 0.0, 0.0)
ob_masjid.lock_rotations_4d = False
ob_masjid.empty_display_type = 'ARROWS'
ob_masjid.lineart.crease_threshold = 0.0
ob_light.location = (-29.0, 31.96, 23.55)
ob_light.rotation_euler = (-0.4809, 0.7417, 1.988)
ob_light.lock_rotations_4d = False
ob_light.empty_display_type = 'ARROWS'
ob_light.color = (0.0, 0.0, 0.0, 0.0)
ob_light.lineart.crease_threshold = 0.0
ob_camera.location = (7.359, -6.926, 4.958)
ob_camera.rotation_euler = (1.109, 0.0, 0.8149)
ob_camera.lock_rotations_4d = False
ob_camera.empty_display_type = 'ARROWS'
ob_camera.color = (0.0, 0.0, 0.0, 0.0)
ob_camera.display_type = 'WIRE'
ob_camera.lineart.crease_threshold = 0.0
ob_ground.location = (-11.0, 3.131, -1.175)
ob_ground.scale = (18.0, 45.0, 1.0)

# ---- collection membership
col_collection.objects.link(ob_masjid)
col_collection.objects.link(ob_light)
col_collection.objects.link(ob_camera)
col_collection.objects.link(ob_ground)

# ---- scene / render settings (as saved in the file)
scene.camera = ob_camera
scene.frame_start = 1; scene.frame_end = 250; scene.frame_set(35)
scene.render.engine = 'BLENDER_EEVEE_NEXT'
scene.render.bake_bias = 0.0
scene.render.bake_samples = 0
scene.render.compositor_device = 'GPU'
scene.eevee.use_volume_custom_range = False
scene.eevee.fast_gi_thickness_near = 0.1
scene.eevee.fast_gi_thickness_far = 0.0
scene.eevee.ray_tracing_options.screen_trace_thickness = 0.1
bpy.context.view_layer.update()

